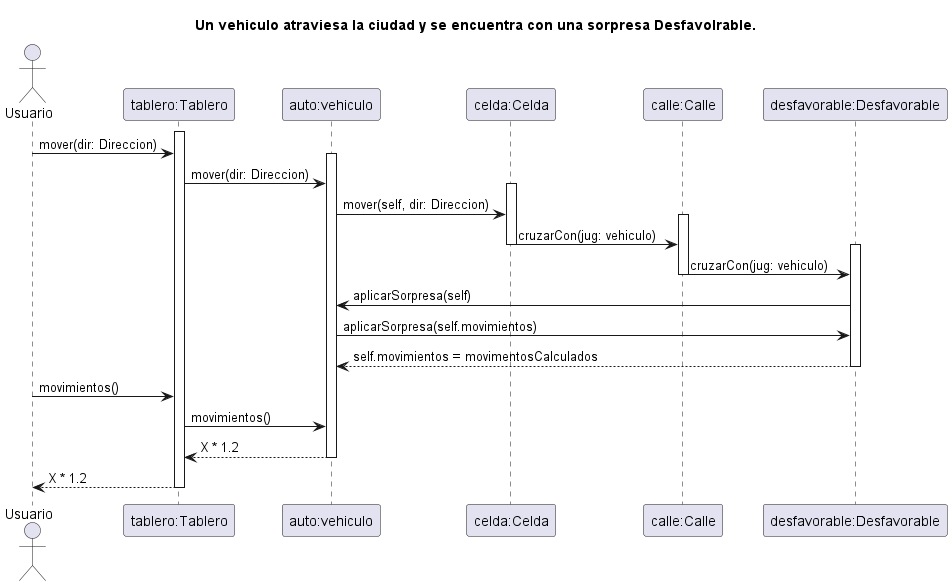

The diagram above was rendered by PlantUML. Its source (embedded in the PNG):
@startuml SecuenciaVehiculoCruzaSorpresaDesfavorable
' Caso de uso 
' Un auto atraviesa la ciudad y se encuentra con una Sorpresa Favorable. 

title Un vehiculo atraviesa la ciudad y se encuentra con una sorpresa Desfavolrable. 

Actor Usuario as user
participant "tablero:Tablero" as tablero
participant "auto:vehiculo" as vehiculo
participant "celda:Celda" as celda
participant "calle:Calle" as calle
participant "desfavorable:Desfavorable" as pozo

' participant "Direccion" as direccion
' participant "Modificador" as modificador

activate tablero


user -> tablero: mover(dir: Direccion)

activate vehiculo

tablero -> vehiculo: mover(dir: Direccion)

activate celda

vehiculo -> celda: mover(self, dir: Direccion)

activate calle

celda -> calle: cruzarCon(jug: vehiculo)

deactivate celda
activate pozo

calle -> pozo: cruzarCon(jug: vehiculo)

deactivate calle

pozo -> vehiculo: aplicarSorpresa(self)

vehiculo -> pozo: aplicarSorpresa(self.movimientos)
pozo --> vehiculo: self.movimientos = movimentosCalculados



deactivate pozo

deactivate calle
deactivate celda

user -> tablero: movimientos()
tablero -> vehiculo: movimientos()
vehiculo --> tablero: X * 1.2

deactivate vehiculo

tablero --> user: X * 1.2

deactivate tablero

@enduml